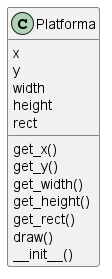

The diagram above was rendered by PlantUML. Its source (embedded in the PNG):
@startuml
class Platforma {
    get_x()
    get_y()
    get_width()
    get_height()
    get_rect()
    draw()
        x
    y
    width
    height
    rect
    __init__()
}
@enduml